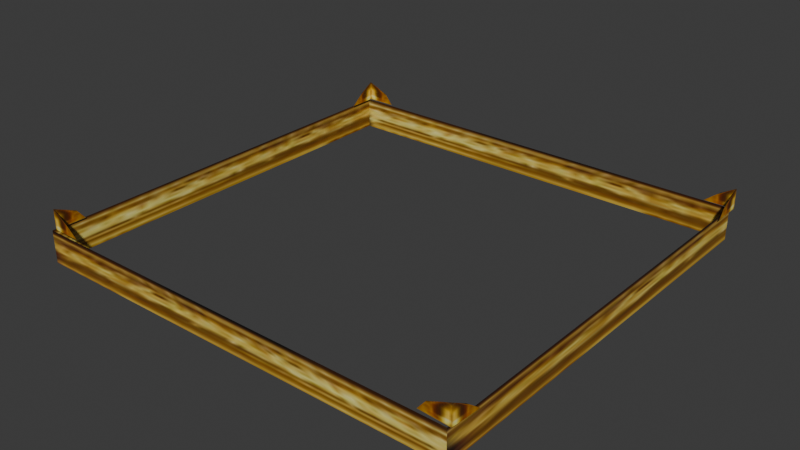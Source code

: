 # Source: altargreat.blend  (saved by Blender 4.1.24; exported with 4.5.12 LTS)
import bpy
from mathutils import Matrix  # noqa: F401  (used for matrix-valued properties, if any)

bpy.ops.wm.read_factory_settings(use_empty=True)
scene = bpy.context.scene
scene.name = 'Scene'

# ---- images (referenced by path relative to the original .blend; pixels are not part of the script)
import os
ASSET_DIR = os.environ.get("B2B_ASSET_DIR", "")  # directory of the original .blend (textures are referenced by path, not embedded)
HERE = os.path.dirname(os.path.abspath(__file__))  # packed textures are extracted next to this script under _unpacked/

def load_image(name, relpath, width, height, colorspace="sRGB"):
    """Load a texture the original file referenced (path relative to the .blend, or extracted next to this script)."""
    p = next((c for c in (os.path.join(HERE, relpath), os.path.join(ASSET_DIR, relpath)) if relpath and os.path.exists(c)), "")
    if p:
        img = bpy.data.images.load(p, check_existing=True)
        img.name = name
    else:  # same state as the original file: an image datablock whose file is absent (Cycles renders it pink)
        img = bpy.data.images.new(name, width, height)
        img.source = "FILE"
        img.filepath = "//" + (relpath or name)
    img.colorspace_settings.name = colorspace
    return img
img_altar_i = load_image('altar.i', '_unpacked/altar.d4c74869.png', 64, 128, 'sRGB')

# ---- materials (node trees are filled in below, after node groups)
mat_altar_png = bpy.data.materials.new('altar.png')
mat_altar_png.alpha_threshold = 0.0
mat_altar_png.use_transparent_shadow = False
mat_altar_png.preview_render_type = 'FLAT'
mat_altar_png.specular_color = (0.0, 0.0, 0.0)
mat_altar_png.roughness = 0.5

# ---- material node trees
mat_altar_png.use_nodes = True; mat_altar_png.node_tree.nodes.clear()
_N = mat_altar_png.node_tree.nodes; _L = mat_altar_png.node_tree.links
n0 = _N.new('ShaderNodeBsdfPrincipled'); n0.name = 'Principled BSDF'; n0.location = (10, 300)
n0.inputs[4].default_value = 0.99
n1 = _N.new('ShaderNodeOutputMaterial'); n1.name = 'Material Output'; n1.location = (300, 300)
n2 = _N.new('ShaderNodeTexImage'); n2.name = 'Image Texture'; n2.location = (-280, 280)
n2.image = img_altar_i
_L.new(n0.outputs[0], n1.inputs[0])
_L.new(n2.outputs[0], n0.inputs[0])
n1.is_active_output = True

# ---- world
world_world = bpy.data.worlds.new('World'); scene.world = world_world
world_world.use_nodes = True; world_world.node_tree.nodes.clear()
_N = world_world.node_tree.nodes; _L = world_world.node_tree.links
n0 = _N.new('ShaderNodeOutputWorld'); n0.name = 'World Output'; n0.location = (300, 300)
n1 = _N.new('ShaderNodeBackground'); n1.name = 'Background'; n1.location = (10, 300)
n1.inputs[0].default_value = (0.05088, 0.05088, 0.05088, 1.0)
_L.new(n1.outputs[0], n0.inputs[0])
n0.is_active_output = True
world_world.color = (0.05088, 0.05088, 0.05088)
world_world.use_sun_shadow = False
world_world.sun_shadow_jitter_overblur = 0.0

# ---- meshes
me_fire = bpy.data.meshes.new('fire')
me_fire.from_pydata([(-1.018, -58.07, -2.748), (-2.238, -58.07, -0.4895), (2.163, -58.07, -4.822), (2.163, -58.07, -0.4895), (2.163, -55.97, -3.004), (2.163, -53.83, -0.4895), (-1.958, 1.474, -0.2816), (0.1894, 1.462, -2.797), (2.289, 1.45, -0.2816), (2.289, 1.45, -4.614), (2.264, -2.951, -0.2816), (2.271, -1.731, -2.541), (-60.18, -2.563, -0.2911), (-60.06, -0.4198, -2.806), (-59.94, 1.676, -0.2911), (-59.94, 1.676, -4.623), (-55.54, 1.419, -0.2911), (-56.76, 1.49, -2.55), (-55.86, -58.15, -0.2911), (-58.0, -58.17, -2.806), (-60.1, -58.19, -0.2911), (-60.1, -58.19, -4.623), (-60.14, -53.79, -0.2911), (-60.13, -55.01, -2.55)], [], [(5, 3, 2, 4), (3, 1, 0, 2), (8, 10, 11, 9), (6, 8, 9, 7), (14, 16, 17, 15), (12, 14, 15, 13), (20, 22, 23, 21), (18, 20, 21, 19)])
_uv = me_fire.uv_layers.new(name='UVMap')
_uv.uv.foreach_set('vector', [0.2805, 0.8818, 0.08669, 0.8818, 0.08669, 1.0, 0.2438, 0.956, 0.08793, 0.8713, 0.2815, 0.8718, 0.2237, 0.9509, 0.08251, 1.0, 0.08793, 0.8713, 0.2815, 0.8718, 0.2237, 0.9509, 0.08251, 1.0, 0.2805, 0.8818, 0.08669, 0.8818, 0.08669, 1.0, 0.2438, 0.956, 0.08793, 0.8713, 0.2815, 0.8718, 0.2237, 0.9509, 0.08251, 1.0, 0.2805, 0.8818, 0.08669, 0.8818, 0.08669, 1.0, 0.2438, 0.956, 0.08793, 0.8713, 0.2815, 0.8718, 0.2237, 0.9509, 0.08251, 1.0, 0.2805, 0.8818, 0.08669, 0.8818, 0.08669, 1.0, 0.2438, 0.956])
me_fire.materials.append(mat_altar_png)
me_fire.use_remesh_preserve_volume = False
me_fire.use_remesh_preserve_attributes = False
me_fire.use_mirror_vertex_groups = False
me_fire.update()
me_cube_001 = bpy.data.meshes.new('Cube.001')
me_cube_001.from_pydata([(-1.0, -1.0, 0.1038), (-1.0, -1.0, 2.104), (-1.0, 1.0, 0.1038), (-1.0, 1.0, 2.104), (1.0, -1.0, 0.1038), (1.0, -1.0, 2.104), (1.0, 1.0, 0.1038), (1.0, 1.0, 2.104)], [], [(0, 1, 3, 2), (2, 3, 7, 6), (6, 7, 5, 4), (4, 5, 1, 0)])
_uv = me_cube_001.uv_layers.new(name='UVMap')
_uv.uv.foreach_set('vector', [0.09305, 0.1963, 0.0911, 0.07127, 0.8828, 0.06932, 0.8802, 0.1943, 0.09523, 0.1943, -0.0009594, 0.06932, 0.9014, 0.06737, 0.9034, 0.1924, 0.501, 0.1924, 0.499, 0.06737, 0.999, 0.06542, 0.9202, 0.1904, 1.097, 0.1904, 1.016, 0.06542, 1.98, 0.06348, 1.913, 0.1885])
me_cube_001.materials.append(mat_altar_png)
me_cube_001.update()

# ---- objects
ob_model_ms3d_eo = bpy.data.objects.new('model.ms3d.eo', None)
ob_fire = bpy.data.objects.new('fire', me_fire)
ob_cube = bpy.data.objects.new('Cube', me_cube_001)

# ---- transforms, parenting, visibility, modifiers, constraints
ob_model_ms3d_eo.location = (0.0, 0.0, 0.0)
ob_model_ms3d_eo.rotation_euler = (1.571, -0.0, -1.571)
ob_model_ms3d_eo.scale = (1.0, 0.6641, 1.0)
ob_model_ms3d_eo.empty_image_offset = (0.0, 0.0)
ob_model_ms3d_eo.lineart.crease_threshold = 0.0
ob_fire.parent = ob_model_ms3d_eo
ob_fire.matrix_parent_inverse = Matrix(((-4.371e-08, -1.0, 2.118e-22, 0.0), (-4.371e-08, 1.911e-15, 1.0, 0.0), (-1.0, 4.371e-08, -4.371e-08, 0.0), (0.0, 0.0, 0.0, 1.0)))
ob_fire.location = (-0.3383, -0.3611, 0.08945)
ob_fire.scale = (-0.01286, -0.01286, -0.01286)
ob_fire.lineart.crease_threshold = 0.0
ob_cube.location = (0.02867, 0.0, 0.0)
ob_cube.scale = (0.3993, 0.3853, 0.02936)

# ---- collection membership
scene.collection.objects.link(ob_model_ms3d_eo)
scene.collection.objects.link(ob_fire)
scene.collection.objects.link(ob_cube)

# ---- scene / render settings (as saved in the file)
scene.frame_start = 1; scene.frame_end = 250; scene.frame_set(1)
scene.render.engine = 'BLENDER_EEVEE_NEXT'
scene.cycles.sampling_pattern = 'TABULATED_SOBOL'
scene.eevee.ray_tracing_options.trace_max_roughness = 0.0
bpy.context.view_layer.update()

# ---- added for rendering (the .blend has no active camera and no usable light): camera, sun
cam_auto = bpy.data.cameras.new('AutoCamera')
cam_auto.lens = 50.0
cam_auto.sensor_width = 36.0
cam_auto.clip_end = 1000.0
ob_auto_camera = bpy.data.objects.new('AutoCamera', cam_auto)
scene.collection.objects.link(ob_auto_camera)
ob_auto_camera.location = (1.07004, -1.24373, 0.881711)
ob_auto_camera.rotation_euler = (1.09748, -7.21219e-08, 0.694738)
scene.camera = ob_auto_camera
light_auto_sun = bpy.data.lights.new('AutoSun', 'SUN')
light_auto_sun.energy = 3.0
light_auto_sun.angle = 0.0523599
ob_auto_sun = bpy.data.objects.new('AutoSun', light_auto_sun)
scene.collection.objects.link(ob_auto_sun)
ob_auto_sun.rotation_euler = (0.872665, 0.174533, 0.523599)
bpy.context.view_layer.update()
